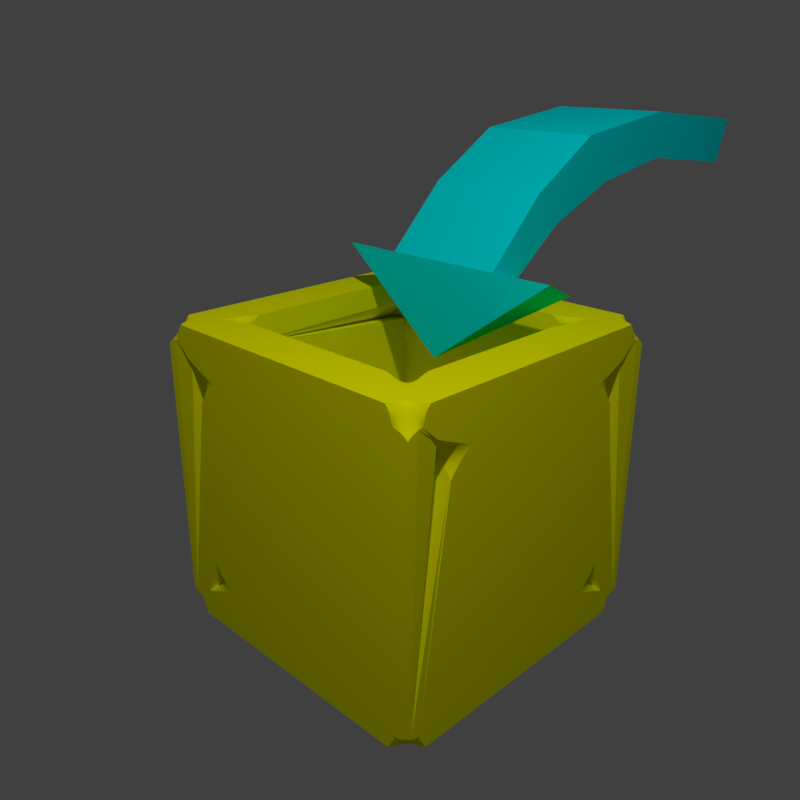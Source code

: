 # Source: icon.blend  (saved by Blender 2.79.0; exported with 4.5.12 LTS)
import bpy
from mathutils import Matrix  # noqa: F401  (used for matrix-valued properties, if any)

bpy.ops.wm.read_factory_settings(use_empty=True)
scene = bpy.context.scene
scene.name = 'Scene'

# ---- collections
col_collection_1 = bpy.data.collections.new('Collection 1'); scene.collection.children.link(col_collection_1)

# ---- images (referenced by path relative to the original .blend; pixels are not part of the script)
import os
ASSET_DIR = os.environ.get("B2B_ASSET_DIR", "")  # directory of the original .blend (textures are referenced by path, not embedded)
HERE = os.path.dirname(os.path.abspath(__file__))  # packed textures are extracted next to this script under _unpacked/

def load_image(name, relpath, width, height, colorspace="sRGB"):
    """Load a texture the original file referenced (path relative to the .blend, or extracted next to this script)."""
    p = next((c for c in (os.path.join(HERE, relpath), os.path.join(ASSET_DIR, relpath)) if relpath and os.path.exists(c)), "")
    if p:
        img = bpy.data.images.load(p, check_existing=True)
        img.name = name
    else:  # same state as the original file: an image datablock whose file is absent (Cycles renders it pink)
        img = bpy.data.images.new(name, width, height)
        img.source = "FILE"
        img.filepath = "//" + (relpath or name)
    img.colorspace_settings.name = colorspace
    return img
img_normal = load_image('Normal', '', 4096, 4096, 'sRGB')

# ---- materials (node trees are filled in below, after node groups)
mat_material_001 = bpy.data.materials.new('Material.001')
mat_material_001.alpha_threshold = 0.0
mat_material_001.use_transparent_shadow = False
mat_material_001.diffuse_color = (0.0, 0.899, 0.9258, 1.0)
mat_material_001.specular_color = (0.1728, 0.4327, 1.0)
mat_material_001.roughness = 0.5
mat_yellow_001 = bpy.data.materials.new('Yellow.001')
mat_yellow_001.alpha_threshold = 0.0
mat_yellow_001.use_transparent_shadow = False
mat_yellow_001.diffuse_color = (1.0, 1.0, 0.0, 1.0)
mat_yellow_001.specular_color = (0.8, 0.8, 0.0)
mat_yellow_001.roughness = 0.5

# ---- material node trees

# ---- world
world_world = bpy.data.worlds.new('World'); scene.world = world_world
world_world.color = (0.05088, 0.05088, 0.05088)
world_world.use_sun_shadow = False
world_world.sun_shadow_jitter_overblur = 0.0
world_world.cycles.sampling_method = 'MANUAL'

# ---- cameras
cam_camera = bpy.data.cameras.new('Camera')
cam_camera.clip_end = 100.0
cam_camera.lens = 35.0
cam_camera.sensor_width = 32.0
cam_camera.sensor_height = 18.0
cam_camera.ortho_scale = 7.314
cam_camera.dof.focus_distance = 0.0
cam_camera.dof.aperture_fstop = 128.0

# ---- lights
light_lamp = bpy.data.lights.new('Lamp', 'SPOT')
light_lamp.transmission_factor = 0.0
light_lamp.cutoff_distance = 30.0
light_lamp.energy = 500.0
light_lamp.shadow_buffer_clip_start = 1.001
light_lamp.shadow_soft_size = 0.1
light_lamp.shadow_maximum_resolution = 0.006
light_lamp.use_absolute_resolution = True
light_lamp.spot_size = 1.309

# ---- meshes
me_plane_001 = bpy.data.meshes.new('Plane.001')
me_plane_001.from_pydata([(0.0, 0.0, 0.1), (0.4, 0.0, 0.1), (0.0, 1.0, 0.0), (0.4, 1.0, 0.0), (0.0, -0.8, 0.0), (0.4, -0.8, 0.0), (0.0, -1.3, -0.3), (0.4, -1.3, -0.3), (0.0, -1.3, -0.3), (0.4, -1.3, -0.3), (0.0, -1.7, -0.7), (0.4, -1.7, -0.7), (0.0, -1.75, -1.3), (0.8, -1.5, -0.8), (0.0, -1.5, -0.8), (0.4, -1.5, -0.8), (0.8, -1.7, -0.7), (0.0, -1.1, -0.5), (0.4, -1.1, -0.5), (0.0, -1.1, -0.5), (0.4, -1.1, -0.5), (0.0, -0.6, -0.3), (0.4, -0.6, -0.3), (0.0, 0.0, -0.2), (0.4, 0.0, -0.2), (0.0, 0.9, -0.3), (0.4, 0.9, -0.3)], [], [(0, 1, 3, 2), (1, 0, 4, 5), (5, 4, 6, 7), (9, 8, 10, 11), (12, 14, 13), (10, 11, 15, 14), (12, 16, 10), (18, 17, 19, 20), (7, 6, 17, 18), (9, 7, 18, 20), (8, 9, 20, 19), (4, 5, 22, 21), (0, 1, 24, 23), (2, 3, 26, 25), (23, 24, 26, 25), (21, 22, 24, 23), (14, 15, 18, 17), (17, 18, 22, 21), (15, 11, 16, 13), (13, 16, 12), (7, 11, 15, 18), (7, 18, 22, 5), (5, 22, 24, 1), (1, 24, 26, 3)])
_k = set([(0, 1), (0, 2), (0, 4), (0, 23), (1, 3), (1, 5), (1, 24), (2, 3), (2, 25), (3, 26), (4, 5), (4, 6), (4, 21), (5, 7), (5, 22), (6, 7), (6, 17), (7, 9), (7, 11), (7, 18), (8, 9), (8, 10), (8, 19), (9, 11), (9, 20), (10, 11), (10, 12), (10, 14), (10, 16), (11, 15), (11, 16), (12, 13), (12, 14), (12, 16), (13, 14), (13, 15), (13, 16), (14, 15), (14, 17), (15, 18), (17, 18), (17, 19), (17, 21), (18, 20), (18, 22), (19, 20), (21, 22), (21, 23), (22, 24), (23, 24), (23, 25), (24, 26), (25, 26)])
me_plane_001.attributes.new('sharp_edge', 'BOOLEAN', 'EDGE').data.foreach_set('value', [ (min(e.vertices), max(e.vertices)) in _k for e in me_plane_001.edges])
me_plane_001.materials.append(mat_material_001)
me_plane_001.use_remesh_preserve_volume = False
me_plane_001.use_remesh_preserve_attributes = False
me_plane_001.use_mirror_vertex_groups = False
me_plane_001.update()
me_plane = bpy.data.meshes.new('Plane')
me_plane.from_pydata([(-0.7, -0.7, 0.0), (0.7, -0.7, 0.0), (-0.7, 0.7, 0.0), (0.7, 0.7, 0.0), (1.0, -1.0, 0.0), (1.0, 1.0, 0.0), (-1.0, 1.0, 0.0), (-1.0, -1.0, 0.0), (-0.7, -1.0, 0.3), (0.7, -1.0, 0.3), (0.7, 1.0, 0.3), (-0.7, 1.0, 0.3), (-1.0, -0.7, 0.3), (1.0, 0.7, 0.3), (-1.0, 0.7, 0.3), (1.0, -0.7, 0.3), (1.0, -1.0, 2.0), (-1.0, 1.0, 2.0), (1.0, 1.0, 2.0), (-1.0, -1.0, 2.0), (0.7, 1.0, 1.7), (-0.7, -1.0, 1.7), (1.0, -0.7, 1.7), (-1.0, 0.7, 1.7), (0.7, -1.0, 1.7), (-0.7, 1.0, 1.7), (1.0, 0.7, 1.7), (-1.0, -0.7, 1.7), (0.7, 0.7, 0.3), (0.7, -0.7, 0.3), (-0.7, -0.7, 0.3), (-0.7, 0.7, 0.3), (-0.7, -0.7, 1.7), (-0.7, 0.7, 1.7), (0.7, 0.7, 1.7), (0.7, -0.7, 1.7), (-0.7, -0.7, 2.0), (-0.7, 0.7, 2.0), (0.7, 0.7, 2.0), (0.7, -0.7, 2.0)], [(13, 28), (10, 28), (3, 28), (9, 29), (1, 29), (15, 29), (8, 30), (12, 30), (0, 30), (11, 31), (2, 31), (14, 31), (27, 32), (23, 33), (26, 34), (22, 35), (24, 35), (21, 32), (25, 33), (20, 34)], [(0, 1, 3, 2), (3, 1, 4, 5), (2, 3, 5, 6), (0, 2, 6, 7), (0, 7, 4, 1), (13, 26, 18, 5), (15, 22, 16, 4), (12, 27, 19, 7), (14, 23, 17, 6), (11, 6, 17, 25), (8, 7, 19, 21), (9, 4, 16, 24), (10, 5, 18, 20), (6, 5, 10, 11), (4, 7, 8, 9), (6, 14, 12, 7), (4, 15, 13, 5), (22, 26, 18, 16), (21, 19, 16, 24), (23, 27, 19, 17), (20, 18, 17, 25), (26, 13, 15, 22), (25, 20, 10, 11), (27, 12, 14, 23), (21, 24, 9, 8), (17, 18, 38, 37), (16, 19, 36, 39), (18, 38, 39, 16), (17, 19, 36, 37), (31, 30, 29, 28), (36, 32, 33, 37), (38, 34, 35, 39), (36, 39, 35, 32), (37, 33, 34, 38), (31, 33, 32, 30), (28, 34, 33, 31), (29, 35, 34, 28), (29, 30, 32, 35)])
me_plane.materials.append(mat_yellow_001)
me_plane.use_remesh_preserve_volume = False
me_plane.use_remesh_preserve_attributes = False
me_plane.use_mirror_vertex_groups = False
me_plane.update()

# ---- curves / text
cu_nurbspath = bpy.data.curves.new('NurbsPath', 'CURVE')
cu_nurbspath.dimensions = '3D'
_sp = cu_nurbspath.splines.new('NURBS'); _sp.points.add(4)
_sp.points.foreach_set('co', [-2.2, -1.027e-08, -1.473, 1.0, -1.395, 1.601e-08, -0.4623, 1.0, -0.5635, 3.332e-08, 0.0493, 1.0, 0.219, 4.513e-08, -0.00265, 1.0, 0.8113, 5.977e-08, -0.6058, 1.0])
_sp.order_u = 5
_sp.order_v = 0
_sp.use_endpoint_u = True
cu_nurbspath.use_path = True
cu_nurbspath.use_path_clamp = True
cu_nurbspath.bevel_resolution = 0
cu_nurbspath.fill_mode = 'HALF'

# ---- objects
ob_nurbspath = bpy.data.objects.new('NurbsPath', cu_nurbspath)
ob_plane_001 = bpy.data.objects.new('Plane.001', me_plane_001)
ob_plane = bpy.data.objects.new('Plane', me_plane)
ob_lamp = bpy.data.objects.new('Lamp', light_lamp)
ob_camera = bpy.data.objects.new('Camera', cam_camera)

# ---- transforms, parenting, visibility, modifiers, constraints
ob_nurbspath.location = (0.0, 0.4, 2.7)
ob_nurbspath.rotation_euler = (6.335e-08, 0.6981, -1.571)
ob_nurbspath.lineart.crease_threshold = 0.0
ob_plane_001.location = (0.0, 2.0, 3.0)
ob_plane_001.lineart.crease_threshold = 0.0
_m = ob_plane_001.modifiers.new('Mirror', 'MIRROR')
_m = ob_plane_001.modifiers.new('Bevel', 'BEVEL')
_m.width = 0.3
_m.width_pct = 0.3
_m.segments = 15
_m.affect = 'VERTICES'
_m.limit_method = 'NONE'
_m.spread = 0.0
ob_plane.location = (0.0, 0.0, 0.0)
ob_plane.lineart.crease_threshold = 0.0
_m = ob_plane.modifiers.new('Bevel', 'BEVEL')
_m.width = 0.3
_m.width_pct = 0.3
_m.segments = 15
_m.affect = 'VERTICES'
_m.limit_method = 'NONE'
_m.profile = 0.3
_m.spread = 0.0
ob_lamp.location = (2.5, -2.5, 6.9)
ob_lamp.rotation_euler = (0.6109, 0.6109, 0.0)
ob_lamp.lock_rotations_4d = False
ob_lamp.empty_display_type = 'ARROWS'
ob_lamp.color = (0.0, 0.0, 0.0, 0.0)
ob_lamp.lineart.crease_threshold = 0.0
ob_camera.location = (3.5, -3.55, 3.5)
ob_camera.rotation_euler = (1.187, 0.0, 0.7854)
ob_camera.lock_rotation = (True, True, True)
ob_camera.lock_rotations_4d = False
ob_camera.empty_display_type = 'ARROWS'
ob_camera.color = (0.0, 0.0, 0.0, 0.0)
ob_camera.display_type = 'WIRE'
ob_camera.lineart.crease_threshold = 0.0

# ---- collection membership
col_collection_1.objects.link(ob_nurbspath)
col_collection_1.objects.link(ob_plane_001)
col_collection_1.objects.link(ob_plane)
col_collection_1.objects.link(ob_lamp)
col_collection_1.objects.link(ob_camera)

# ---- scene / render settings (as saved in the file)
scene.camera = ob_camera
scene.frame_start = 1; scene.frame_end = 250; scene.frame_set(1)
scene.render.engine = 'BLENDER_EEVEE_NEXT'
scene.render.resolution_x = 1080
scene.render.dither_intensity = 0.0
scene.render.film_transparent = True
scene.render.use_bake_selected_to_active = True
scene.cycles.use_denoising = False
scene.cycles.samples = 128
scene.cycles.sampling_pattern = 'TABULATED_SOBOL'
scene.cycles.use_adaptive_sampling = False
scene.cycles.use_light_tree = False
scene.cycles.blur_glossy = 0.0
scene.cycles.sample_clamp_indirect = 0.0
scene.cycles.bake_type = 'NORMAL'
scene.view_settings.view_transform = 'Standard'
bpy.context.view_layer.update()
